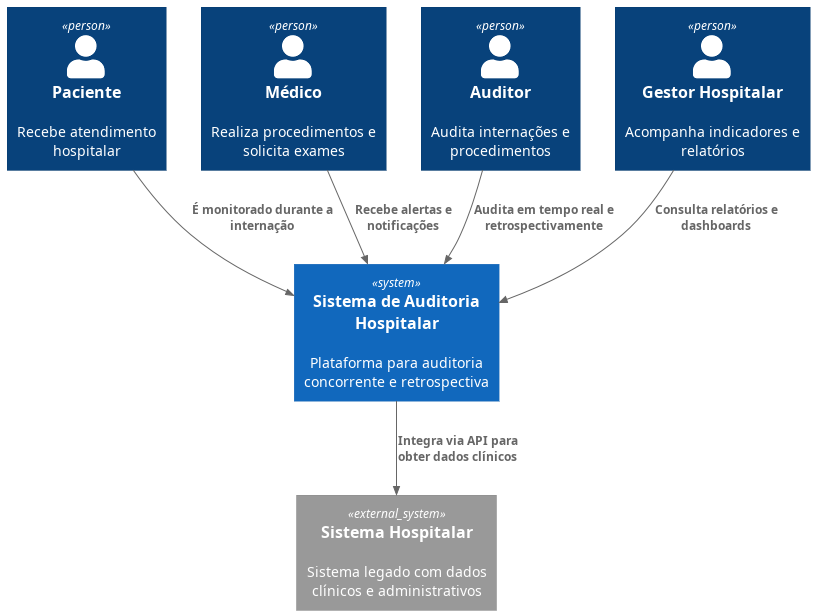

The diagram above was rendered by PlantUML. Its source (embedded in the PNG):
@startuml 1.diagrama_contexto
!include https://raw.githubusercontent.com/plantuml-stdlib/C4-PlantUML/master/C4_Context.puml

Person(paciente, "Paciente", "Recebe atendimento hospitalar")
Person(medico, "Médico", "Realiza procedimentos e solicita exames")
Person(auditor, "Auditor", "Audita internações e procedimentos")
Person(gestor, "Gestor Hospitalar", "Acompanha indicadores e relatórios")
System(sistema, "Sistema de Auditoria Hospitalar", "Plataforma para auditoria concorrente e retrospectiva")

System_Ext(sistemaHospitalar, "Sistema Hospitalar", "Sistema legado com dados clínicos e administrativos")

Rel(paciente, sistema, "É monitorado durante a internação")
Rel(medico, sistema, "Recebe alertas e notificações")
Rel(auditor, sistema, "Audita em tempo real e retrospectivamente")
Rel(gestor, sistema, "Consulta relatórios e dashboards")
Rel(sistema, sistemaHospitalar, "Integra via API para obter dados clínicos")

@enduml